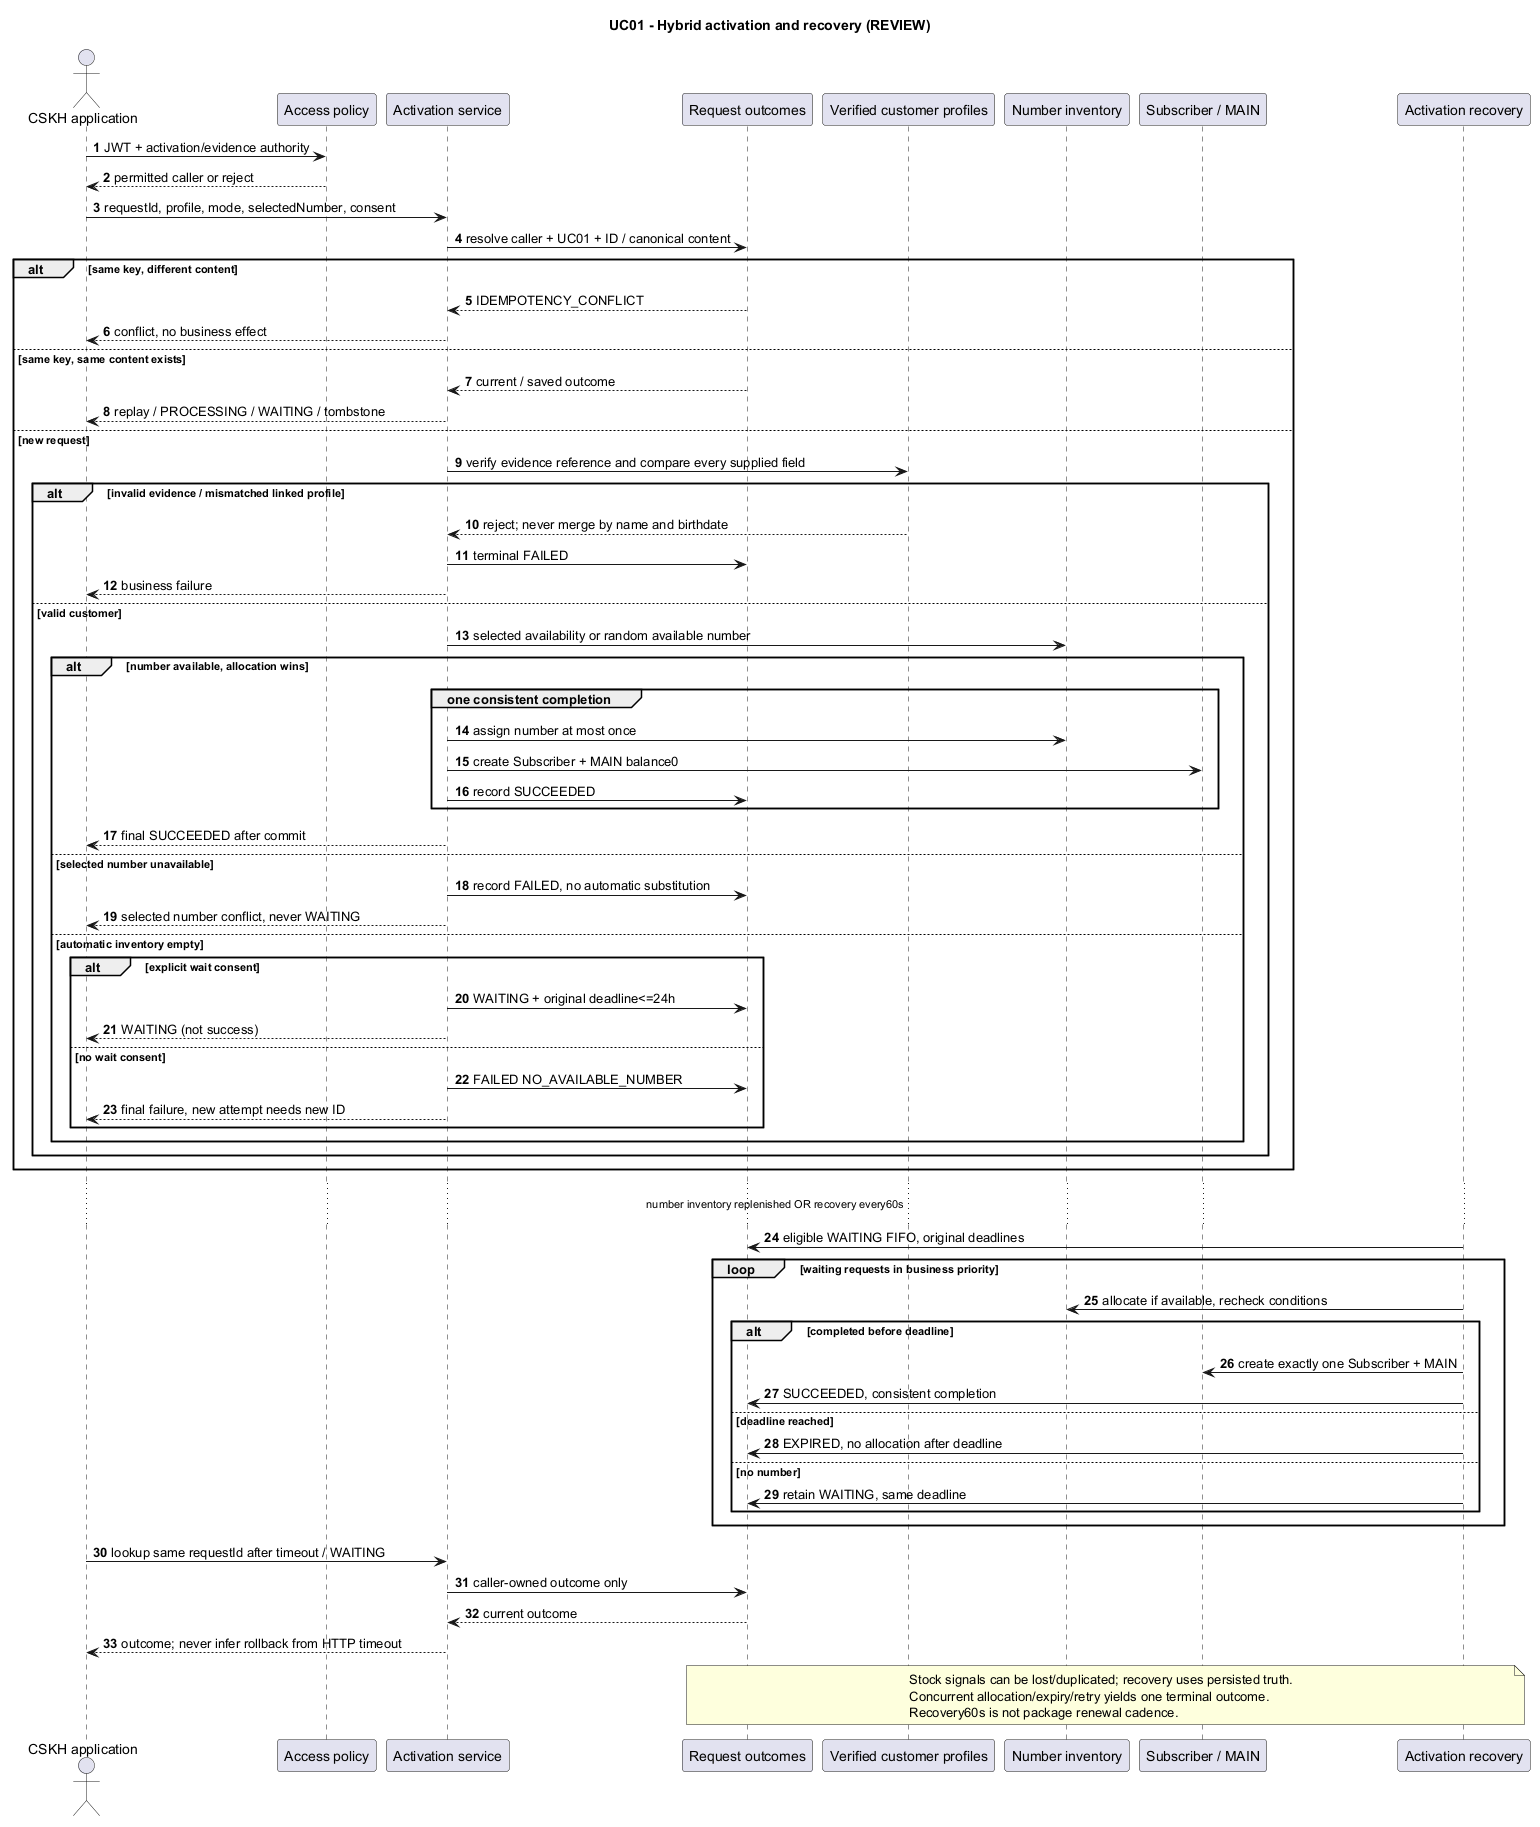

The diagram above was rendered by PlantUML. Its source (embedded in the PNG):
@startuml
title UC01 - Hybrid activation and recovery (REVIEW)
autonumber
actor "CSKH application" as C
participant "Access policy" as Auth
participant "Activation service" as A
participant "Request outcomes" as R
participant "Verified customer profiles" as P
participant "Number inventory" as N
participant "Subscriber / MAIN" as S
C -> Auth : JWT + activation/evidence authority
Auth --> C : permitted caller or reject
C -> A : requestId, profile, mode, selectedNumber, consent
A -> R : resolve caller + UC01 + ID / canonical content
alt same key, different content
 R --> A : IDEMPOTENCY_CONFLICT
 A --> C : conflict, no business effect
else same key, same content exists
 R --> A : current / saved outcome
 A --> C : replay / PROCESSING / WAITING / tombstone
else new request
 A -> P : verify evidence reference and compare every supplied field
 alt invalid evidence / mismatched linked profile
  P --> A : reject; never merge by name and birthdate
  A -> R : terminal FAILED
  A --> C : business failure
 else valid customer
  A -> N : selected availability or random available number
  alt number available, allocation wins
   group one consistent completion
    A -> N : assign number at most once
    A -> S : create Subscriber + MAIN balance0
    A -> R : record SUCCEEDED
   end
   A --> C : final SUCCEEDED after commit
  else selected number unavailable
   A -> R : record FAILED, no automatic substitution
   A --> C : selected number conflict, never WAITING
  else automatic inventory empty
   alt explicit wait consent
    A -> R : WAITING + original deadline<=24h
    A --> C : WAITING (not success)
   else no wait consent
    A -> R : FAILED NO_AVAILABLE_NUMBER
    A --> C : final failure, new attempt needs new ID
   end
  end
 end
end
... number inventory replenished OR recovery every60s ...
participant "Activation recovery" as W
W -> R : eligible WAITING FIFO, original deadlines
loop waiting requests in business priority
 W -> N : allocate if available, recheck conditions
 alt completed before deadline
  W -> S : create exactly one Subscriber + MAIN
  W -> R : SUCCEEDED, consistent completion
 else deadline reached
  W -> R : EXPIRED, no allocation after deadline
 else no number
  W -> R : retain WAITING, same deadline
 end
end
C -> A : lookup same requestId after timeout / WAITING
A -> R : caller-owned outcome only
R --> A : current outcome
A --> C : outcome; never infer rollback from HTTP timeout
note over R,W
 Stock signals can be lost/duplicated; recovery uses persisted truth.
 Concurrent allocation/expiry/retry yields one terminal outcome.
 Recovery60s is not package renewal cadence.
end note
@enduml